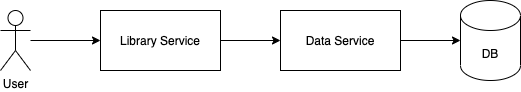

The diagram above was exported from draw.io. Its source (the exported page's mxGraphModel, read from the mxfile embedded in the PNG):
<mxGraphModel dx="1186" dy="683" grid="1" gridSize="10" guides="1" tooltips="1" connect="1" arrows="1" fold="1" page="1" pageScale="1" pageWidth="850" pageHeight="1100" math="0" shadow="0">
  <root>
    <mxCell id="0" />
    <mxCell id="1" parent="0" />
    <mxCell id="nHM9FIwg5KZvOvAIHv9O-5" value="" style="edgeStyle=orthogonalEdgeStyle;rounded=0;orthogonalLoop=1;jettySize=auto;html=1;" edge="1" parent="1" source="nHM9FIwg5KZvOvAIHv9O-1" target="nHM9FIwg5KZvOvAIHv9O-2">
      <mxGeometry relative="1" as="geometry" />
    </mxCell>
    <mxCell id="nHM9FIwg5KZvOvAIHv9O-1" value="Library Service" style="rounded=0;whiteSpace=wrap;html=1;" vertex="1" parent="1">
      <mxGeometry x="180" y="40" width="120" height="60" as="geometry" />
    </mxCell>
    <mxCell id="nHM9FIwg5KZvOvAIHv9O-4" value="" style="edgeStyle=orthogonalEdgeStyle;rounded=0;orthogonalLoop=1;jettySize=auto;html=1;" edge="1" parent="1" source="nHM9FIwg5KZvOvAIHv9O-2" target="nHM9FIwg5KZvOvAIHv9O-3">
      <mxGeometry relative="1" as="geometry" />
    </mxCell>
    <mxCell id="nHM9FIwg5KZvOvAIHv9O-2" value="Data Service" style="rounded=0;whiteSpace=wrap;html=1;" vertex="1" parent="1">
      <mxGeometry x="360" y="40" width="120" height="60" as="geometry" />
    </mxCell>
    <mxCell id="nHM9FIwg5KZvOvAIHv9O-3" value="DB" style="shape=cylinder3;whiteSpace=wrap;html=1;boundedLbl=1;backgroundOutline=1;size=15;" vertex="1" parent="1">
      <mxGeometry x="540" y="30" width="60" height="80" as="geometry" />
    </mxCell>
    <mxCell id="nHM9FIwg5KZvOvAIHv9O-7" value="" style="edgeStyle=orthogonalEdgeStyle;rounded=0;orthogonalLoop=1;jettySize=auto;html=1;" edge="1" parent="1" source="nHM9FIwg5KZvOvAIHv9O-6" target="nHM9FIwg5KZvOvAIHv9O-1">
      <mxGeometry relative="1" as="geometry" />
    </mxCell>
    <mxCell id="nHM9FIwg5KZvOvAIHv9O-6" value="User" style="shape=umlActor;verticalLabelPosition=bottom;verticalAlign=top;html=1;outlineConnect=0;" vertex="1" parent="1">
      <mxGeometry x="80" y="40" width="30" height="60" as="geometry" />
    </mxCell>
  </root>
</mxGraphModel>